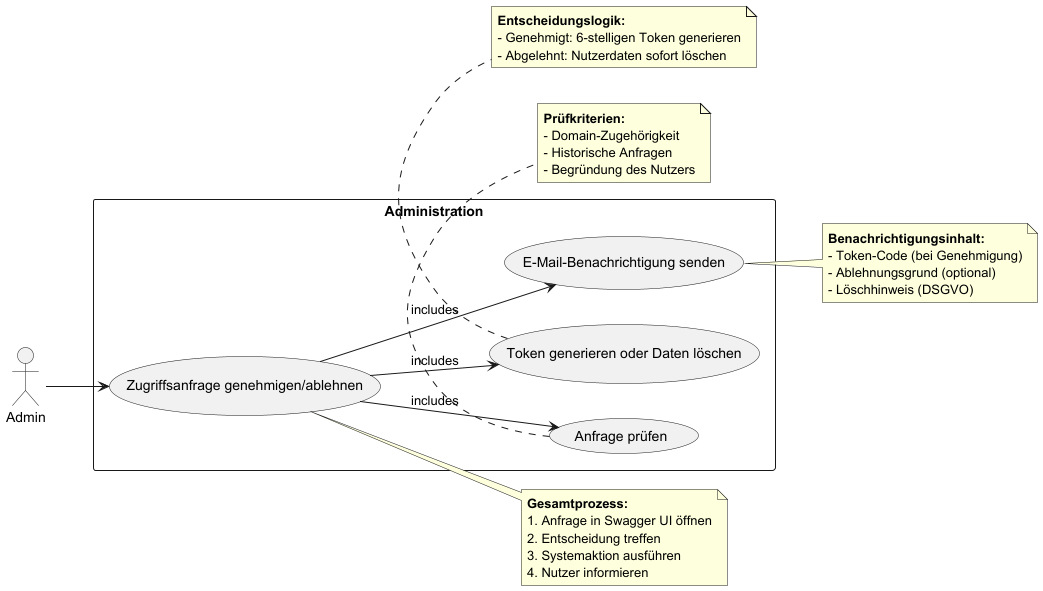

The diagram above was rendered by PlantUML. Its source (embedded in the PNG):
@startuml

left to right direction

' Akteur
actor "Admin" as Admin

' Use Cases
rectangle "Administration" {
  usecase "Zugriffsanfrage genehmigen/ablehnen" as UC1
  usecase "Anfrage prüfen" as UC2
  usecase "Token generieren oder Daten löschen" as UC3
  usecase "E-Mail-Benachrichtigung senden" as UC4
}

' Beziehungen
Admin --> UC1
UC1 --> UC2 : includes
UC1 --> UC3 : includes
UC1 --> UC4 : includes

' Notizen
note right of UC1
  **Gesamtprozess:**
  1. Anfrage in Swagger UI öffnen
  2. Entscheidung treffen
  3. Systemaktion ausführen
  4. Nutzer informieren
end note

note bottom of UC2
  **Prüfkriterien:**
  - Domain-Zugehörigkeit
  - Historische Anfragen
  - Begründung des Nutzers
end note

note bottom of UC3
  **Entscheidungslogik:**
  - Genehmigt: 6-stelligen Token generieren
  - Abgelehnt: Nutzerdaten sofort löschen
end note

note right of UC4
  **Benachrichtigungsinhalt:**
  - Token-Code (bei Genehmigung)
  - Ablehnungsgrund (optional)
  - Löschhinweis (DSGVO)
end note

@enduml